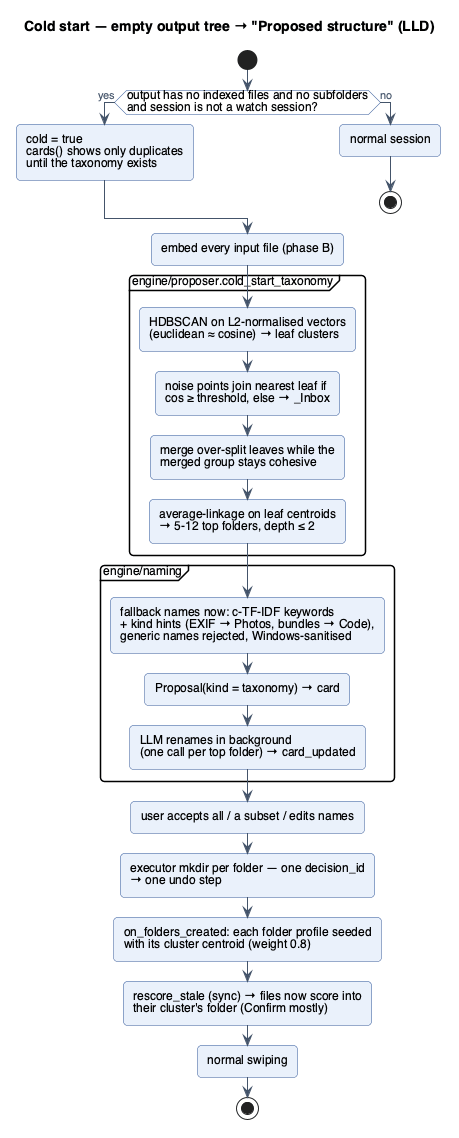

The diagram above was rendered by PlantUML. Its source (embedded in the PNG):
@startuml lld-cold-start
!include _style.iuml
title Cold start — empty output tree → "Proposed structure" (LLD)

start
if (output has no indexed files and no subfolders\nand session is not a watch session?) then (yes)
  :cold = true\ncards() shows only duplicates\nuntil the taxonomy exists;
else (no)
  :normal session;
  stop
endif
:embed every input file (phase B);
partition "engine/proposer.cold_start_taxonomy" {
  :HDBSCAN on L2-normalised vectors\n(euclidean ≈ cosine) → leaf clusters;
  :noise points join nearest leaf if\ncos ≥ threshold, else → _Inbox;
  :merge over-split leaves while the\nmerged group stays cohesive;
  :average-linkage on leaf centroids\n→ 5-12 top folders, depth ≤ 2;
}
partition "engine/naming" {
  :fallback names now: c-TF-IDF keywords\n+ kind hints (EXIF → Photos, bundles → Code),\ngeneric names rejected, Windows-sanitised;
  :Proposal(kind = taxonomy) → card;
  :LLM renames in background\n(one call per top folder) → card_updated;
}
:user accepts all / a subset / edits names;
:executor mkdir per folder — one decision_id\n→ one undo step;
:on_folders_created: each folder profile seeded\nwith its cluster centroid (weight 0.8);
:rescore_stale (sync) → files now score into\ntheir cluster's folder (Confirm mostly);
:normal swiping;
stop
@enduml